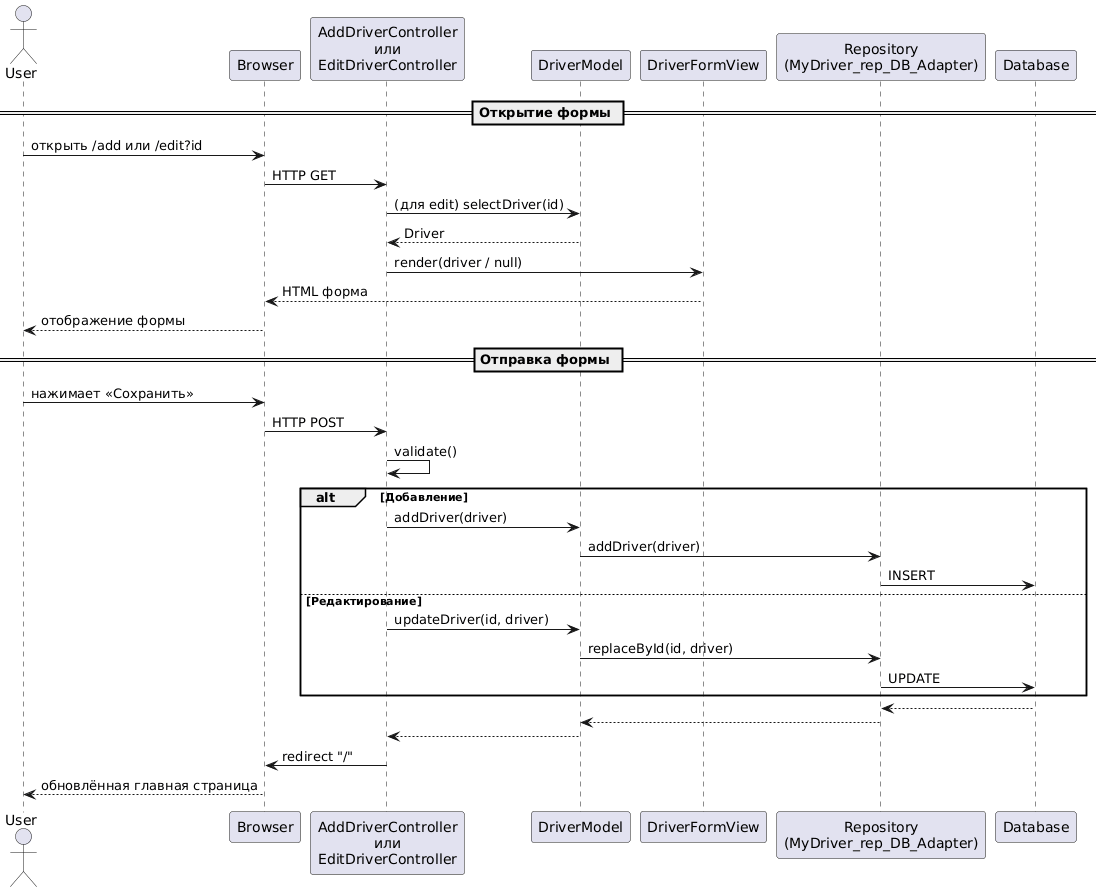

The diagram above was rendered by PlantUML. Its source (embedded in the PNG):
@startuml
actor User

participant "Browser" as B
participant "AddDriverController\nили\nEditDriverController" as C
participant "DriverModel" as M
participant "DriverFormView" as V
participant "Repository\n(MyDriver_rep_DB_Adapter)" as R
participant "Database" as DB

== Открытие формы ==

User -> B : открыть /add или /edit?id
B -> C : HTTP GET
C -> M : (для edit) selectDriver(id)
M --> C : Driver
C -> V : render(driver / null)
V --> B : HTML форма
B --> User : отображение формы

== Отправка формы ==

User -> B : нажимает «Сохранить»
B -> C : HTTP POST
C -> C : validate()
alt Добавление
    C -> M : addDriver(driver)
    M -> R : addDriver(driver)
    R -> DB : INSERT
else Редактирование
    C -> M : updateDriver(id, driver)
    M -> R : replaceById(id, driver)
    R -> DB : UPDATE
end

DB --> R
R --> M
M --> C

C -> B : redirect "/"
B --> User : обновлённая главная страница
@enduml